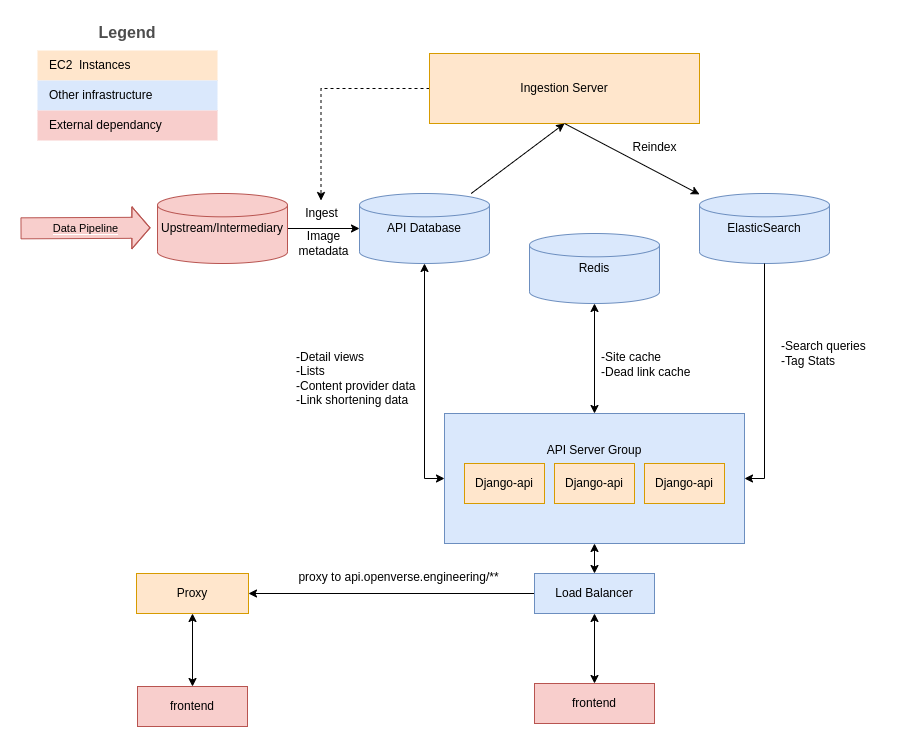

The diagram above was exported from draw.io. Its source (the exported page's mxGraphModel, read from the mxfile embedded in the PNG):
<mxGraphModel dx="1038" dy="653" grid="0" gridSize="10" guides="1" tooltips="1" connect="1" arrows="1" fold="1" page="0" pageScale="1" pageWidth="850" pageHeight="1100" background="#ffffff" math="0" shadow="0">
  <root>
    <mxCell id="0" />
    <mxCell id="1" parent="0" />
    <mxCell id="JVIGxF9oKAkimninJbSp-79" style="edgeStyle=orthogonalEdgeStyle;rounded=0;orthogonalLoop=1;jettySize=auto;html=1;labelBackgroundColor=#F8CECC;startArrow=none;startFill=0;endArrow=classic;endFill=1;dashed=1;" parent="1" source="JVIGxF9oKAkimninJbSp-4" target="JVIGxF9oKAkimninJbSp-77" edge="1">
      <mxGeometry relative="1" as="geometry" />
    </mxCell>
    <mxCell id="JVIGxF9oKAkimninJbSp-4" value="Ingestion Server" style="rounded=0;whiteSpace=wrap;html=1;fillColor=#ffe6cc;strokeColor=#d79b00;" parent="1" vertex="1">
      <mxGeometry x="420" y="70" width="270" height="70" as="geometry" />
    </mxCell>
    <mxCell id="JVIGxF9oKAkimninJbSp-24" style="edgeStyle=orthogonalEdgeStyle;rounded=0;orthogonalLoop=1;jettySize=auto;html=1;entryX=0;entryY=0.5;entryDx=0;entryDy=0;startArrow=classic;startFill=1;endArrow=classic;endFill=1;exitX=0.5;exitY=1;exitDx=0;exitDy=0;exitPerimeter=0;" parent="1" source="JVIGxF9oKAkimninJbSp-7" target="JVIGxF9oKAkimninJbSp-10" edge="1">
      <mxGeometry relative="1" as="geometry" />
    </mxCell>
    <mxCell id="JVIGxF9oKAkimninJbSp-70" style="edgeStyle=orthogonalEdgeStyle;rounded=0;orthogonalLoop=1;jettySize=auto;html=1;entryX=0;entryY=0.5;entryDx=0;entryDy=0;entryPerimeter=0;startArrow=none;startFill=0;endArrow=classic;endFill=1;" parent="1" source="JVIGxF9oKAkimninJbSp-5" target="JVIGxF9oKAkimninJbSp-7" edge="1">
      <mxGeometry relative="1" as="geometry" />
    </mxCell>
    <mxCell id="JVIGxF9oKAkimninJbSp-5" value="Upstream/Intermediary" style="strokeWidth=1;html=1;shape=mxgraph.flowchart.database;whiteSpace=wrap;fillColor=#f8cecc;strokeColor=#b85450;" parent="1" vertex="1">
      <mxGeometry x="148" y="210" width="130" height="70" as="geometry" />
    </mxCell>
    <mxCell id="JVIGxF9oKAkimninJbSp-6" value="&lt;span style=&quot;background-color: rgb(248, 206, 204);&quot;&gt;Data Pipeline&lt;/span&gt;" style="shape=flexArrow;endArrow=classic;html=1;rounded=0;width=21;endSize=5.71;fillColor=#f8cecc;strokeColor=#b85450;" parent="1" edge="1">
      <mxGeometry width="50" height="50" relative="1" as="geometry">
        <mxPoint x="11" y="244.83" as="sourcePoint" />
        <mxPoint x="141" y="244.33" as="targetPoint" />
        <Array as="points">
          <mxPoint x="121" y="244.33" />
        </Array>
      </mxGeometry>
    </mxCell>
    <mxCell id="JVIGxF9oKAkimninJbSp-22" style="rounded=0;orthogonalLoop=1;jettySize=auto;html=1;entryX=0.5;entryY=1;entryDx=0;entryDy=0;startArrow=none;startFill=0;" parent="1" source="JVIGxF9oKAkimninJbSp-7" target="JVIGxF9oKAkimninJbSp-4" edge="1">
      <mxGeometry relative="1" as="geometry" />
    </mxCell>
    <mxCell id="JVIGxF9oKAkimninJbSp-7" value="API Database" style="strokeWidth=1;html=1;shape=mxgraph.flowchart.database;whiteSpace=wrap;fillColor=#dae8fc;strokeColor=#6c8ebf;" parent="1" vertex="1">
      <mxGeometry x="350" y="210" width="130" height="70" as="geometry" />
    </mxCell>
    <mxCell id="JVIGxF9oKAkimninJbSp-23" style="edgeStyle=none;rounded=0;orthogonalLoop=1;jettySize=auto;html=1;entryX=0.5;entryY=1;entryDx=0;entryDy=0;startArrow=classic;startFill=1;endArrow=none;endFill=0;" parent="1" source="JVIGxF9oKAkimninJbSp-9" target="JVIGxF9oKAkimninJbSp-4" edge="1">
      <mxGeometry relative="1" as="geometry" />
    </mxCell>
    <mxCell id="JVIGxF9oKAkimninJbSp-9" value="ElasticSearch" style="strokeWidth=1;html=1;shape=mxgraph.flowchart.database;whiteSpace=wrap;fillColor=#dae8fc;strokeColor=#6c8ebf;" parent="1" vertex="1">
      <mxGeometry x="690" y="210" width="130" height="70" as="geometry" />
    </mxCell>
    <mxCell id="JVIGxF9oKAkimninJbSp-25" style="edgeStyle=orthogonalEdgeStyle;rounded=0;orthogonalLoop=1;jettySize=auto;html=1;entryX=0.5;entryY=1;entryDx=0;entryDy=0;entryPerimeter=0;startArrow=classic;startFill=1;endArrow=none;endFill=0;exitX=1;exitY=0.5;exitDx=0;exitDy=0;" parent="1" source="JVIGxF9oKAkimninJbSp-10" target="JVIGxF9oKAkimninJbSp-9" edge="1">
      <mxGeometry relative="1" as="geometry" />
    </mxCell>
    <mxCell id="JVIGxF9oKAkimninJbSp-10" value="API Server Group&lt;br&gt;&lt;br&gt;&lt;br&gt;&lt;br&gt;&lt;br&gt;" style="rounded=0;whiteSpace=wrap;html=1;strokeWidth=1;fillColor=#dae8fc;strokeColor=#6c8ebf;" parent="1" vertex="1">
      <mxGeometry x="435" y="430" width="300" height="130" as="geometry" />
    </mxCell>
    <mxCell id="JVIGxF9oKAkimninJbSp-12" value="Django-api" style="rounded=0;whiteSpace=wrap;html=1;strokeWidth=1;fillColor=#ffe6cc;strokeColor=#d79b00;" parent="1" vertex="1">
      <mxGeometry x="455" y="480" width="80" height="40" as="geometry" />
    </mxCell>
    <mxCell id="JVIGxF9oKAkimninJbSp-13" value="Django-api" style="rounded=0;whiteSpace=wrap;html=1;strokeWidth=1;fillColor=#ffe6cc;strokeColor=#d79b00;" parent="1" vertex="1">
      <mxGeometry x="545" y="480" width="80" height="40" as="geometry" />
    </mxCell>
    <mxCell id="JVIGxF9oKAkimninJbSp-14" value="Django-api" style="rounded=0;whiteSpace=wrap;html=1;strokeWidth=1;fillColor=#ffe6cc;strokeColor=#d79b00;" parent="1" vertex="1">
      <mxGeometry x="635" y="480" width="80" height="40" as="geometry" />
    </mxCell>
    <mxCell id="JVIGxF9oKAkimninJbSp-17" style="edgeStyle=orthogonalEdgeStyle;rounded=0;orthogonalLoop=1;jettySize=auto;html=1;entryX=0.5;entryY=1;entryDx=0;entryDy=0;startArrow=classic;startFill=1;" parent="1" source="JVIGxF9oKAkimninJbSp-15" target="JVIGxF9oKAkimninJbSp-10" edge="1">
      <mxGeometry relative="1" as="geometry" />
    </mxCell>
    <mxCell id="JVIGxF9oKAkimninJbSp-72" style="edgeStyle=orthogonalEdgeStyle;rounded=0;orthogonalLoop=1;jettySize=auto;html=1;labelBackgroundColor=#F8CECC;startArrow=none;startFill=0;endArrow=classic;endFill=1;entryX=1;entryY=0.5;entryDx=0;entryDy=0;" parent="1" source="JVIGxF9oKAkimninJbSp-15" target="JVIGxF9oKAkimninJbSp-71" edge="1">
      <mxGeometry relative="1" as="geometry">
        <mxPoint x="381.7391357421875" y="610" as="targetPoint" />
      </mxGeometry>
    </mxCell>
    <mxCell id="JVIGxF9oKAkimninJbSp-15" value="Load Balancer" style="rounded=0;whiteSpace=wrap;html=1;strokeWidth=1;fillColor=#dae8fc;strokeColor=#6c8ebf;" parent="1" vertex="1">
      <mxGeometry x="525" y="590" width="120" height="40" as="geometry" />
    </mxCell>
    <mxCell id="JVIGxF9oKAkimninJbSp-16" value="frontend" style="rounded=0;whiteSpace=wrap;html=1;strokeWidth=1;fillColor=#f8cecc;strokeColor=#b85450;" parent="1" vertex="1">
      <mxGeometry x="525" y="700" width="120" height="40" as="geometry" />
    </mxCell>
    <mxCell id="JVIGxF9oKAkimninJbSp-18" style="edgeStyle=orthogonalEdgeStyle;rounded=0;orthogonalLoop=1;jettySize=auto;html=1;startArrow=classic;startFill=1;exitX=0.5;exitY=0;exitDx=0;exitDy=0;entryX=0.5;entryY=1;entryDx=0;entryDy=0;entryPerimeter=0;" parent="1" source="JVIGxF9oKAkimninJbSp-16" target="JVIGxF9oKAkimninJbSp-15" edge="1">
      <mxGeometry relative="1" as="geometry">
        <mxPoint x="584.5" y="700" as="sourcePoint" />
        <mxPoint x="585" y="660" as="targetPoint" />
      </mxGeometry>
    </mxCell>
    <mxCell id="JVIGxF9oKAkimninJbSp-26" style="edgeStyle=orthogonalEdgeStyle;rounded=0;orthogonalLoop=1;jettySize=auto;html=1;entryX=0.5;entryY=0;entryDx=0;entryDy=0;startArrow=classic;startFill=1;endArrow=classic;endFill=1;" parent="1" source="JVIGxF9oKAkimninJbSp-21" target="JVIGxF9oKAkimninJbSp-10" edge="1">
      <mxGeometry relative="1" as="geometry" />
    </mxCell>
    <mxCell id="JVIGxF9oKAkimninJbSp-21" value="Redis" style="strokeWidth=1;html=1;shape=mxgraph.flowchart.database;whiteSpace=wrap;fillColor=#dae8fc;strokeColor=#6c8ebf;" parent="1" vertex="1">
      <mxGeometry x="520" y="250" width="130" height="70" as="geometry" />
    </mxCell>
    <mxCell id="JVIGxF9oKAkimninJbSp-58" value="-Search queries&lt;br&gt;-Tag Stats&amp;nbsp; &amp;nbsp; &amp;nbsp; &amp;nbsp;&amp;nbsp;" style="text;html=1;align=left;verticalAlign=middle;resizable=0;points=[];autosize=1;strokeColor=none;fillColor=none;" parent="1" vertex="1">
      <mxGeometry x="770" y="350" width="110" height="40" as="geometry" />
    </mxCell>
    <mxCell id="JVIGxF9oKAkimninJbSp-59" value="-Site cache&amp;nbsp; &amp;nbsp; &amp;nbsp; &amp;nbsp;&amp;nbsp;&amp;nbsp; &amp;nbsp; &amp;nbsp;&amp;nbsp;&lt;br&gt;-Dead link cache" style="text;html=1;align=left;verticalAlign=middle;resizable=0;points=[];autosize=1;strokeColor=none;fillColor=none;" parent="1" vertex="1">
      <mxGeometry x="590" y="360" width="125" height="41" as="geometry" />
    </mxCell>
    <mxCell id="JVIGxF9oKAkimninJbSp-60" value="-Detail views&lt;br&gt;-Lists&amp;nbsp; &amp;nbsp; &amp;nbsp; &amp;nbsp; &amp;nbsp; &amp;nbsp;&lt;br&gt;-Content provider data&lt;br&gt;&lt;div style=&quot;&quot;&gt;&lt;span style=&quot;background-color: initial;&quot;&gt;-Link shortening data&lt;/span&gt;&lt;/div&gt;" style="text;html=1;align=left;verticalAlign=middle;resizable=0;points=[];autosize=1;strokeColor=none;fillColor=none;" parent="1" vertex="1">
      <mxGeometry x="285" y="360" width="140" height="70" as="geometry" />
    </mxCell>
    <mxCell id="JVIGxF9oKAkimninJbSp-61" value="Legend" style="align=center;fontSize=16;fontStyle=1;strokeColor=none;fillColor=none;fontColor=#4D4D4D;spacingTop=-8;resizable=0;" parent="1" vertex="1">
      <mxGeometry x="28" y="37" width="180" height="30" as="geometry" />
    </mxCell>
    <mxCell id="JVIGxF9oKAkimninJbSp-62" value="" style="shape=table;html=1;whiteSpace=wrap;startSize=0;container=1;collapsible=0;childLayout=tableLayout;fillColor=none;align=left;spacingLeft=10;strokeColor=none;rounded=1;arcSize=11;fontColor=#FFFFFF;resizable=0;points=[[0.25,0,0],[0.5,0,0],[0.75,0,0],[1,0.25,0],[1,0.5,0],[1,0.75,0],[0.75,1,0],[0.5,1,0],[0.25,1,0],[0,0.75,0],[0,0.5,0],[0,0.25,0]];" parent="1" vertex="1">
      <mxGeometry x="28" y="67" width="180" height="90" as="geometry" />
    </mxCell>
    <mxCell id="JVIGxF9oKAkimninJbSp-63" value="EC2&amp;nbsp; Instances" style="shape=partialRectangle;html=1;whiteSpace=wrap;connectable=0;fillColor=#ffe6cc;top=0;left=0;bottom=0;right=0;overflow=hidden;pointerEvents=1;align=left;spacingLeft=10;strokeColor=#d79b00;" parent="JVIGxF9oKAkimninJbSp-62" vertex="1">
      <mxGeometry width="180" height="30" as="geometry" />
    </mxCell>
    <mxCell id="JVIGxF9oKAkimninJbSp-64" value="Other infrastructure" style="shape=partialRectangle;html=1;whiteSpace=wrap;connectable=0;fillColor=#dae8fc;top=0;left=0;bottom=0;right=0;overflow=hidden;pointerEvents=1;align=left;spacingLeft=10;strokeWidth=1;strokeColor=#6c8ebf;" parent="JVIGxF9oKAkimninJbSp-62" vertex="1">
      <mxGeometry y="30" width="180" height="30" as="geometry" />
    </mxCell>
    <mxCell id="JVIGxF9oKAkimninJbSp-65" value="External dependancy" style="shape=partialRectangle;html=1;whiteSpace=wrap;connectable=0;fillColor=#f8cecc;top=0;left=0;bottom=0;right=0;overflow=hidden;pointerEvents=1;align=left;spacingLeft=10;strokeWidth=1;strokeColor=#b85450;" parent="JVIGxF9oKAkimninJbSp-62" vertex="1">
      <mxGeometry y="60" width="180" height="30" as="geometry" />
    </mxCell>
    <mxCell id="f5lVOkQucq_1-Ex97etT-2" value="" style="edgeStyle=orthogonalEdgeStyle;rounded=0;orthogonalLoop=1;jettySize=auto;html=1;startArrow=classic;startFill=1;" edge="1" parent="1" source="JVIGxF9oKAkimninJbSp-71" target="f5lVOkQucq_1-Ex97etT-1">
      <mxGeometry relative="1" as="geometry" />
    </mxCell>
    <mxCell id="JVIGxF9oKAkimninJbSp-71" value="Proxy" style="rounded=0;whiteSpace=wrap;html=1;strokeWidth=1;fillColor=#ffe6cc;strokeColor=#d79b00;" parent="1" vertex="1">
      <mxGeometry x="127" y="590" width="112" height="40" as="geometry" />
    </mxCell>
    <mxCell id="JVIGxF9oKAkimninJbSp-73" value="proxy to api.openverse.engineering/**" style="text;html=1;align=center;verticalAlign=middle;resizable=0;points=[];autosize=1;strokeColor=none;fillColor=none;" parent="1" vertex="1">
      <mxGeometry x="280" y="581" width="218" height="26" as="geometry" />
    </mxCell>
    <mxCell id="JVIGxF9oKAkimninJbSp-74" value="Reindex" style="text;html=1;align=center;verticalAlign=middle;resizable=0;points=[];autosize=1;strokeColor=none;fillColor=none;" parent="1" vertex="1">
      <mxGeometry x="614" y="151" width="62" height="26" as="geometry" />
    </mxCell>
    <mxCell id="JVIGxF9oKAkimninJbSp-77" value="Ingest" style="text;html=1;align=center;verticalAlign=middle;resizable=0;points=[];autosize=1;strokeColor=none;fillColor=none;" parent="1" vertex="1">
      <mxGeometry x="286" y="217" width="51" height="26" as="geometry" />
    </mxCell>
    <mxCell id="JVIGxF9oKAkimninJbSp-78" value="Image&lt;br&gt;metadata" style="text;html=1;align=center;verticalAlign=middle;resizable=0;points=[];autosize=1;strokeColor=none;fillColor=none;" parent="1" vertex="1">
      <mxGeometry x="280" y="239" width="68" height="41" as="geometry" />
    </mxCell>
    <mxCell id="f5lVOkQucq_1-Ex97etT-1" value="frontend" style="rounded=0;whiteSpace=wrap;html=1;strokeWidth=1;fillColor=#f8cecc;strokeColor=#b85450;" vertex="1" parent="1">
      <mxGeometry x="128" y="703" width="110" height="40" as="geometry" />
    </mxCell>
  </root>
</mxGraphModel>